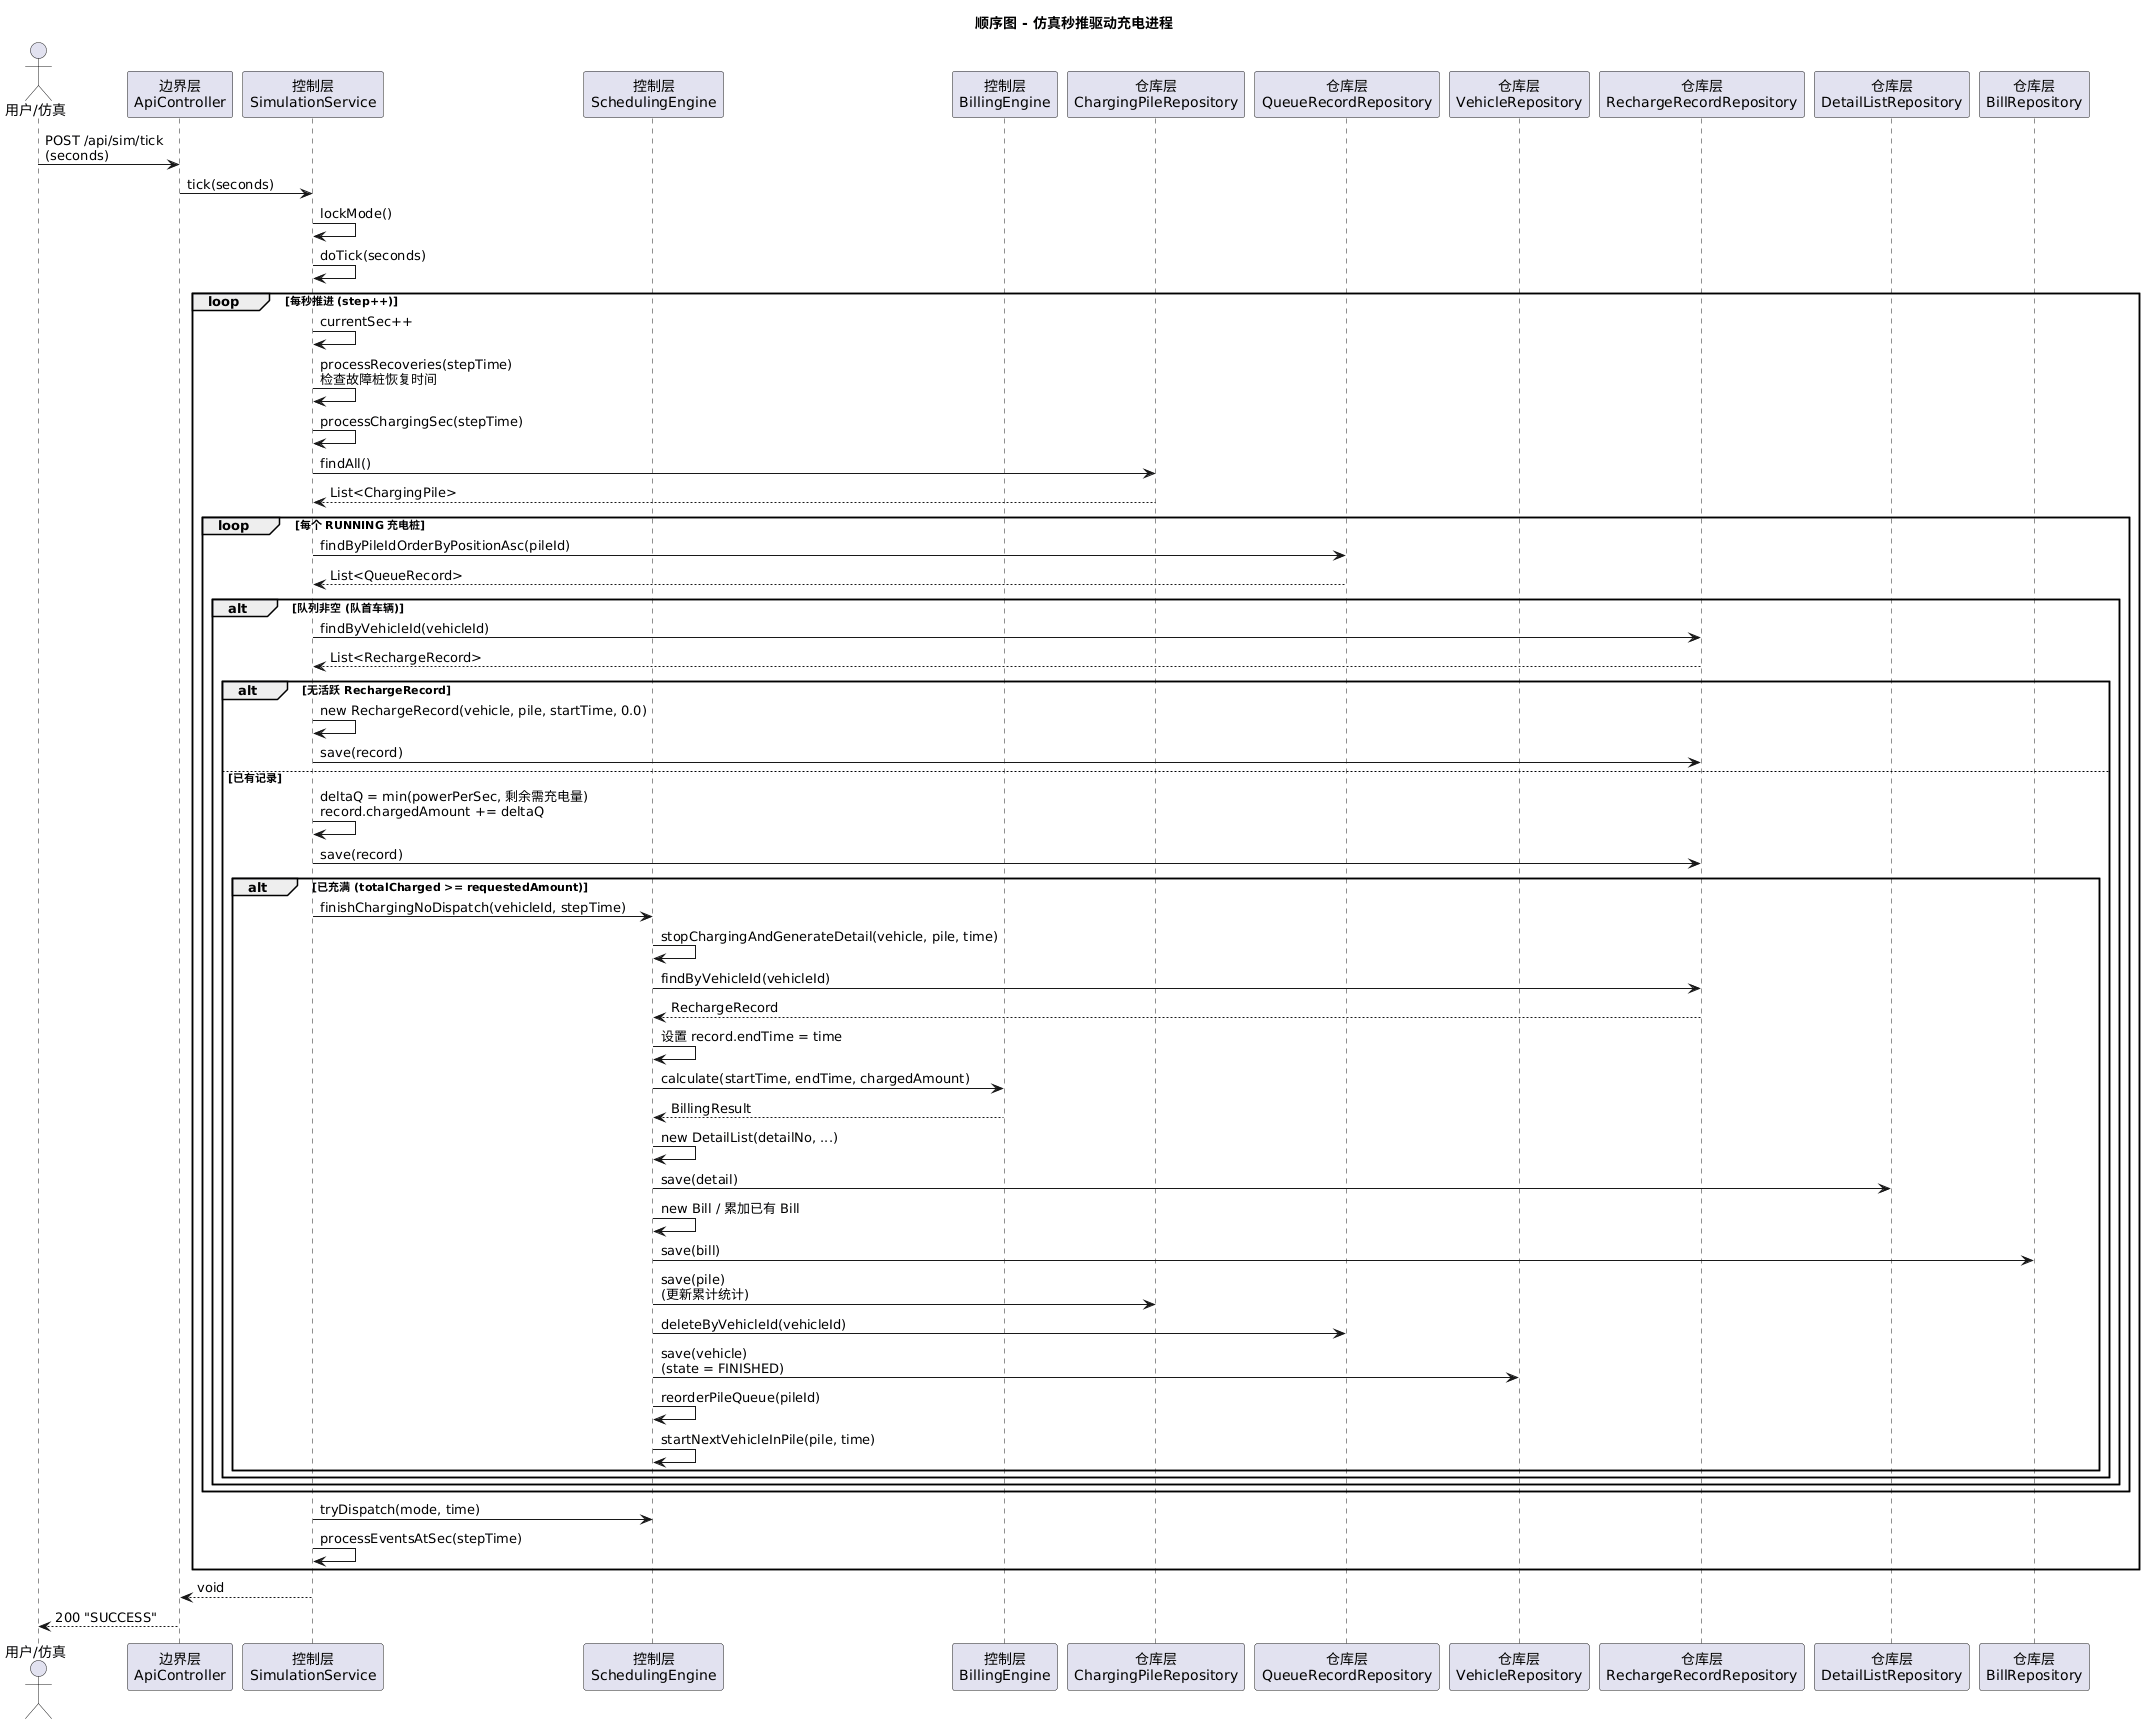

The diagram above was rendered by PlantUML. Its source (embedded in the PNG):
@startuml tickChargingProcess
title 顺序图 - 仿真秒推驱动充电进程

actor "用户/仿真" as User
participant "边界层\nApiController" as API
participant "控制层\nSimulationService" as Sim
participant "控制层\nSchedulingEngine" as Sched
participant "控制层\nBillingEngine" as BillEng
participant "仓库层\nChargingPileRepository" as CPR
participant "仓库层\nQueueRecordRepository" as QRR
participant "仓库层\nVehicleRepository" as VR
participant "仓库层\nRechargeRecordRepository" as RRR
participant "仓库层\nDetailListRepository" as DLR
participant "仓库层\nBillRepository" as BR

User -> API : POST /api/sim/tick\n(seconds)
API -> Sim : tick(seconds)
Sim -> Sim : lockMode()
Sim -> Sim : doTick(seconds)

loop 每秒推进 (step++)
    Sim -> Sim : currentSec++
    Sim -> Sim : processRecoveries(stepTime)\n检查故障桩恢复时间
    Sim -> Sim : processChargingSec(stepTime)

    Sim -> CPR : findAll()
    CPR --> Sim : List<ChargingPile>

    loop 每个 RUNNING 充电桩
        Sim -> QRR : findByPileIdOrderByPositionAsc(pileId)
        QRR --> Sim : List<QueueRecord>

        alt 队列非空 (队首车辆)
            Sim -> RRR : findByVehicleId(vehicleId)
            RRR --> Sim : List<RechargeRecord>

            alt 无活跃 RechargeRecord
                Sim -> Sim : new RechargeRecord(vehicle, pile, startTime, 0.0)
                Sim -> RRR : save(record)
            else 已有记录
                Sim -> Sim : deltaQ = min(powerPerSec, 剩余需充电量)\nrecord.chargedAmount += deltaQ
                Sim -> RRR : save(record)

                alt 已充满 (totalCharged >= requestedAmount)
                    Sim -> Sched : finishChargingNoDispatch(vehicleId, stepTime)

                    Sched -> Sched : stopChargingAndGenerateDetail(vehicle, pile, time)
                    Sched -> RRR : findByVehicleId(vehicleId)
                    RRR --> Sched : RechargeRecord
                    Sched -> Sched : 设置 record.endTime = time

                    Sched -> BillEng : calculate(startTime, endTime, chargedAmount)
                    BillEng --> Sched : BillingResult

                    Sched -> Sched : new DetailList(detailNo, ...)
                    Sched -> DLR : save(detail)
                    Sched -> Sched : new Bill / 累加已有 Bill
                    Sched -> BR : save(bill)

                    Sched -> CPR : save(pile)\n(更新累计统计)
                    Sched -> QRR : deleteByVehicleId(vehicleId)
                    Sched -> VR : save(vehicle)\n(state = FINISHED)
                    Sched -> Sched : reorderPileQueue(pileId)
                    Sched -> Sched : startNextVehicleInPile(pile, time)
                end
            end
        end
    end

    Sim -> Sched : tryDispatch(mode, time)
    Sim -> Sim : processEventsAtSec(stepTime)
end

Sim --> API : void
API --> User : 200 "SUCCESS"
@enduml